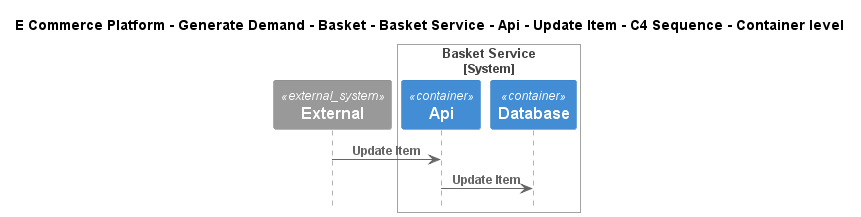

The diagram above was rendered by PlantUML. Its source (embedded in the PNG):
@startuml
!include ..\..\..\..\..\..\..\..\..\.c4s\C4_Sequence.puml

title E Commerce Platform - Generate Demand - Basket - Basket Service - Api - Update Item - C4 Sequence - Container level

System_Ext(C4InterFlow.SoftwareSystems.ExternalSystem, "External", "")

System_Boundary(ECommercePlatform.GenerateDemand.Basket.SoftwareSystems.BasketService, "Basket Service")
    Container(ECommercePlatform.GenerateDemand.Basket.SoftwareSystems.BasketService.Containers.Api, "Api", "", "")
    Container(ECommercePlatform.GenerateDemand.Basket.SoftwareSystems.BasketService.Containers.Database, "Database", "", "")
Boundary_End()

Rel(C4InterFlow.SoftwareSystems.ExternalSystem, ECommercePlatform.GenerateDemand.Basket.SoftwareSystems.BasketService.Containers.Api, "Update Item")
Rel(ECommercePlatform.GenerateDemand.Basket.SoftwareSystems.BasketService.Containers.Api, ECommercePlatform.GenerateDemand.Basket.SoftwareSystems.BasketService.Containers.Database, "Update Item")


@enduml